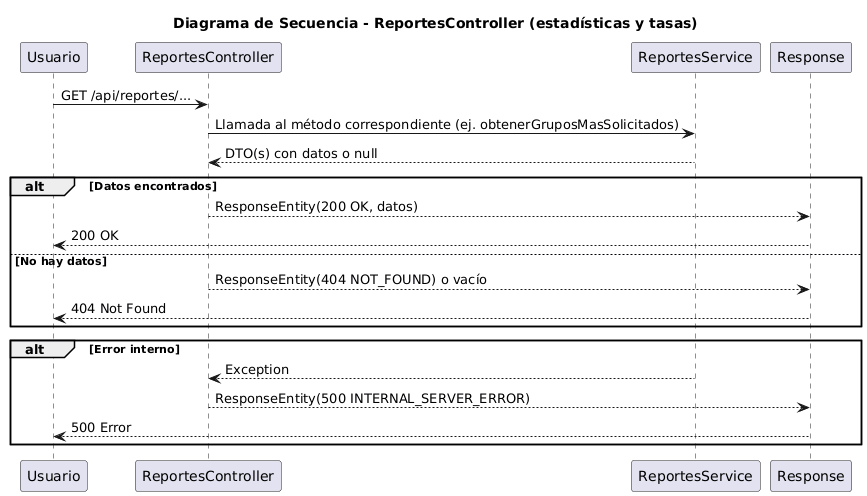

The diagram above was rendered by PlantUML. Its source (embedded in the PNG):
@startuml
title Diagrama de Secuencia - ReportesController (estadísticas y tasas)

participant "Usuario" as U
participant "ReportesController" as RC
participant "ReportesService" as RS
participant "Response" as R

U -> RC : GET /api/reportes/...
RC -> RS : Llamada al método correspondiente (ej. obtenerGruposMasSolicitados)
RS --> RC : DTO(s) con datos o null
alt Datos encontrados
    RC --> R : ResponseEntity(200 OK, datos)
    R --> U : 200 OK
else No hay datos
    RC --> R : ResponseEntity(404 NOT_FOUND) o vacío
    R --> U : 404 Not Found
end

alt Error interno
    RS --> RC : Exception
    RC --> R : ResponseEntity(500 INTERNAL_SERVER_ERROR)
    R --> U : 500 Error
end
@enduml